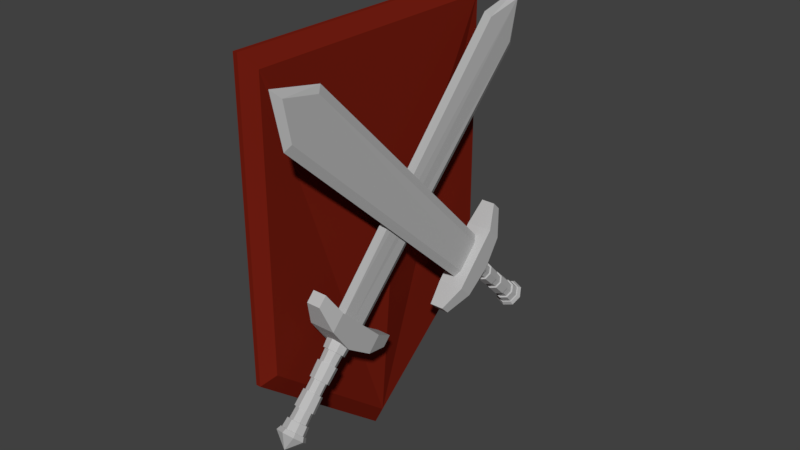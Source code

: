 # Source: plaque-2.blend  (saved by Blender 2.79.0; exported with 4.5.12 LTS)
import bpy
from mathutils import Matrix  # noqa: F401  (used for matrix-valued properties, if any)

bpy.ops.wm.read_factory_settings(use_empty=True)
scene = bpy.context.scene
scene.name = 'Scene'

# ---- collections
col_collection_1 = bpy.data.collections.new('Collection 1'); scene.collection.children.link(col_collection_1)

# ---- materials (node trees are filled in below, after node groups)
mat_material_003 = bpy.data.materials.new('Material.003')
mat_material_003.alpha_threshold = 0.0
mat_material_003.use_transparent_shadow = False
mat_material_003.diffuse_color = (0.4969, 0.4969, 0.4969, 1.0)
mat_material_003.roughness = 0.5
mat_material_002 = bpy.data.materials.new('Material.002')
mat_material_002.alpha_threshold = 0.0
mat_material_002.use_transparent_shadow = False
mat_material_002.diffuse_color = (0.1789, 0.01294, 0.006011, 1.0)
mat_material_002.roughness = 0.5

# ---- material node trees

# ---- world
world_world = bpy.data.worlds.new('World'); scene.world = world_world
world_world.color = (0.05088, 0.05088, 0.05088)
world_world.use_sun_shadow = False
world_world.sun_shadow_jitter_overblur = 0.0
world_world.cycles.sampling_method = 'MANUAL'

# ---- meshes
me_cube_001 = bpy.data.meshes.new('Cube.001')
me_cube_001.from_pydata([(-1.09, -0.4982, 0.2612), (-1.09, -0.4982, 1.102), (-1.09, 0.4982, 0.2612), (-1.09, 0.4982, 1.102), (1.09, -0.4982, 0.2612), (1.09, -0.4982, 1.102), (1.09, 0.4982, 0.2612), (1.09, 0.4982, 1.102), (0.6061, -0.9257, 0.7058), (0.6061, -0.9257, -0.6177), (-0.6061, 0.9257, -0.6177), (0.6061, 0.9257, -0.6177), (0.0, 0.9257, -1.029), (-0.6061, 0.9257, 0.7058), (0.0, 0.9257, 0.7058), (0.6061, 0.9257, 0.7058), (-0.6061, -0.9257, -0.6177), (0.0, -0.9257, -1.029), (-0.6061, -0.9257, 0.7058), (0.0, -0.9257, 0.7058), (-0.1532, -0.5677, -7.04), (0.1532, -0.5677, -7.04), (-0.1532, 0.5677, -7.04), (0.1532, 0.5677, -7.04), (-0.2115, 0.0, -7.04), (0.0, -0.7838, -7.04), (0.2115, 0.0, -7.04), (0.0, 0.7838, -7.04), (-0.2115, 0.0, -0.8259), (-0.1532, -0.5677, -0.8259), (0.0, -0.7838, -0.8259), (0.1532, -0.5677, -0.8259), (0.2115, 0.0, -0.8259), (0.1532, 0.5677, -0.8259), (0.0, 0.7838, -0.8259), (-0.1532, 0.5677, -0.8259), (-1.08e-10, -0.5677, -5.498), (-1.08e-10, -0.603, -6.314), (-0.1179, -0.4368, -6.314), (-0.1109, -0.4112, -5.498), (5.401e-11, -0.5384, -3.525), (5.401e-11, -0.5384, -4.341), (-0.1052, -0.3899, -4.341), (-0.1052, -0.3899, -3.525), (-0.1109, -0.4112, -2.368), (-0.1179, -0.4368, -1.552), (-1.08e-10, -0.603, -1.552), (-1.08e-10, -0.5677, -2.368), (-0.1109, 0.4112, -5.498), (-0.1179, 0.4368, -6.314), (-1.08e-10, 0.603, -6.314), (-1.08e-10, 0.5677, -5.498), (-0.1052, 0.3899, -3.525), (-0.1052, 0.3899, -4.341), (5.401e-11, 0.5384, -4.341), (5.401e-11, 0.5384, -3.525), (-1.08e-10, 0.5677, -2.368), (-1.08e-10, 0.603, -1.552), (-0.1179, 0.4368, -1.552), (-0.1109, 0.4112, -2.368), (0.1427, -0.5288, -1.552), (0.1343, -0.4978, -2.368), (0.1343, -0.4978, -5.498), (0.1427, -0.5288, -6.314), (0.1274, -0.4721, -3.525), (0.1274, -0.4721, -4.341), (0.0, -0.73, -6.314), (0.0, -0.6872, -5.498), (0.0, -0.6872, -2.368), (0.0, -0.73, -1.552), (0.0, -0.6517, -4.341), (0.0, -0.6517, -3.525), (0.197, 0.0, -1.552), (0.1854, 0.0, -2.368), (0.1854, 0.0, -5.498), (0.197, 0.0, -6.314), (0.1759, 0.0, -3.525), (0.1759, 0.0, -4.341), (-0.197, 0.0, -1.552), (-0.1854, 0.0, -2.368), (-0.1854, 0.0, -5.498), (-0.197, 0.0, -6.314), (-0.1759, 0.0, -3.525), (-0.1759, 0.0, -4.341), (-0.1427, 0.5288, -6.314), (-0.1343, 0.4978, -5.498), (-0.1343, 0.4978, -2.368), (-0.1427, 0.5288, -1.552), (-0.1274, 0.4721, -4.341), (-0.1274, 0.4721, -3.525), (0.1427, 0.5288, -1.552), (0.1343, 0.4978, -2.368), (0.1343, 0.4978, -5.498), (0.1427, 0.5288, -6.314), (0.1274, 0.4721, -3.525), (0.1274, 0.4721, -4.341), (-0.1427, -0.5288, -1.552), (-0.1343, -0.4978, -2.368), (-0.1343, -0.4978, -5.498), (-0.1427, -0.5288, -6.314), (-0.1274, -0.4721, -3.525), (-0.1274, -0.4721, -4.341), (0.0, 0.73, -1.552), (0.0, 0.6872, -2.368), (0.0, 0.6872, -5.498), (0.0, 0.73, -6.314), (0.0, 0.6517, -3.525), (0.0, 0.6517, -4.341), (0.1179, 0.4368, -1.552), (0.1109, 0.4112, -2.368), (0.1052, 0.3899, -3.525), (0.1052, 0.3899, -4.341), (0.1109, 0.4112, -5.498), (0.1179, 0.4368, -6.314), (-0.1627, 2.592e-09, -1.552), (-0.1532, 2.592e-09, -2.368), (-0.1453, 8.641e-10, -3.525), (-0.1453, 8.641e-10, -4.341), (-0.1532, 8.641e-10, -5.498), (-0.1627, 8.641e-10, -6.314), (0.1627, 2.592e-09, -1.552), (0.1532, 2.592e-09, -2.368), (0.1453, 8.641e-10, -3.525), (0.1453, 8.641e-10, -4.341), (0.1532, 8.641e-10, -5.498), (0.1627, 8.641e-10, -6.314), (0.1179, -0.4368, -1.552), (0.1109, -0.4112, -2.368), (0.1052, -0.3899, -3.525), (0.1052, -0.3899, -4.341), (0.1109, -0.4112, -5.498), (0.1179, -0.4368, -6.314), (-0.1673, -0.6202, -6.954), (0.1673, -0.6202, -6.954), (-0.1673, 0.6202, -6.954), (0.1673, 0.6202, -6.954), (-0.231, -1.882e-10, -6.954), (4.44e-10, -0.8562, -6.954), (0.231, -1.882e-10, -6.954), (4.44e-10, 0.8562, -6.954), (4.44e-10, -1.882e-10, -6.954), (-0.2663, -1.882e-10, -7.264), (-0.1929, -0.7149, -7.264), (4.44e-10, -0.987, -7.264), (0.1929, -0.7149, -7.264), (0.2663, -1.882e-10, -7.264), (0.1929, 0.7149, -7.264), (4.44e-10, 0.987, -7.264), (-0.1929, 0.7149, -7.264), (4.44e-10, -1.882e-10, -8.183), (0.2942, 0.2444, 0.5394), (0.0, -0.2444, 0.5394), (0.0, 0.2444, 0.5394), (0.0, 0.0, 25.07), (0.0, 0.3296, 24.19), (0.0, -0.3296, 24.19), (-0.4228, -0.2453, 21.79), (0.4228, -0.2453, 21.79), (-0.4228, 0.2453, 21.79), (0.4228, 0.2453, 21.79), (0.4372, 0.0, 0.5377), (-0.4372, 0.0, 0.5377), (-0.2942, 0.2444, 0.5394), (-0.2942, -0.2444, 0.5394), (0.2942, -0.2444, 0.5394), (-0.5753, 0.0, 21.81), (0.5753, 0.0, 21.81)], [], [(0, 1, 3, 2), (13, 3, 1, 18), (4, 6, 7, 5), (2, 10, 16, 0), (8, 19, 17, 9), (12, 11, 9, 17), (15, 8, 5, 7), (16, 18, 1, 0), (15, 14, 19, 8), (13, 18, 19, 14), (14, 15, 11, 12), (9, 4, 5, 8), (12, 17, 16, 10), (18, 16, 17, 19), (6, 11, 15, 7), (6, 4, 9, 11), (14, 12, 10, 13), (2, 3, 13, 10), (70, 101, 98, 67), (21, 26, 75, 63), (88, 107, 104, 85), (83, 88, 85, 80), (24, 20, 99, 81), (68, 97, 100, 71), (86, 103, 106, 89), (58, 57, 56, 59), (78, 96, 29, 28), (103, 91, 94, 106), (97, 79, 82, 100), (91, 73, 76, 94), (90, 102, 34, 33), (73, 61, 64, 76), (72, 90, 33, 32), (102, 87, 35, 34), (27, 22, 84, 105), (96, 69, 30, 29), (20, 25, 66, 99), (107, 95, 92, 104), (23, 27, 105, 93), (79, 86, 89, 82), (22, 24, 81, 84), (95, 77, 74, 92), (26, 23, 93, 75), (87, 78, 28, 35), (101, 83, 80, 98), (61, 68, 71, 64), (25, 21, 63, 66), (69, 60, 31, 30), (77, 65, 62, 74), (65, 70, 67, 62), (87, 102, 57, 58), (70, 65, 129, 41), (98, 80, 118, 39), (82, 89, 52, 116), (68, 61, 127, 47), (81, 99, 38, 119), (69, 96, 45, 46), (88, 83, 117, 53), (91, 103, 56, 109), (60, 69, 46, 126), (86, 79, 115, 59), (74, 62, 130, 124), (100, 82, 116, 43), (85, 104, 51, 48), (78, 87, 58, 114), (102, 90, 108, 57), (63, 75, 125, 131), (83, 101, 42, 117), (92, 74, 124, 112), (67, 98, 39, 36), (105, 84, 49, 50), (75, 93, 113, 125), (76, 64, 128, 122), (79, 97, 44, 115), (60, 72, 32, 31), (54, 53, 52, 55), (50, 49, 48, 51), (46, 45, 44, 47), (42, 41, 40, 43), (38, 37, 36, 39), (57, 108, 109, 56), (111, 54, 55, 110), (113, 50, 51, 112), (45, 114, 115, 44), (117, 42, 43, 116), (119, 38, 39, 118), (108, 120, 121, 109), (123, 111, 110, 122), (125, 113, 112, 124), (114, 58, 59, 115), (53, 117, 116, 52), (49, 119, 118, 48), (120, 126, 127, 121), (129, 123, 122, 128), (131, 125, 124, 130), (126, 46, 47, 127), (41, 129, 128, 40), (37, 131, 130, 36), (95, 107, 54, 111), (84, 81, 119, 49), (97, 68, 47, 44), (90, 72, 120, 108), (64, 71, 40, 128), (106, 94, 110, 55), (80, 85, 48, 118), (66, 63, 131, 37), (103, 86, 59, 56), (72, 60, 126, 120), (101, 70, 41, 42), (73, 91, 109, 121), (62, 67, 36, 130), (93, 105, 50, 113), (107, 88, 53, 54), (104, 92, 112, 51), (61, 73, 121, 127), (71, 100, 43, 40), (77, 95, 111, 123), (96, 78, 114, 45), (94, 76, 122, 110), (89, 106, 55, 52), (65, 77, 123, 129), (99, 66, 37, 38), (140, 138, 135, 139), (136, 140, 139, 134), (132, 137, 140, 136), (137, 133, 138, 140), (144, 143, 149), (148, 147, 149), (143, 142, 149), (147, 146, 149), (138, 133, 144, 145), (136, 134, 148, 141), (135, 138, 145, 146), (132, 136, 141, 142), (139, 135, 146, 147), (137, 132, 142, 143), (134, 139, 147, 148), (133, 137, 143, 144), (145, 144, 149), (141, 148, 149), (146, 145, 149), (142, 141, 149), (158, 162, 161, 165), (163, 156, 165, 161), (150, 152, 154, 159), (163, 151, 155, 156), (157, 164, 160, 166), (150, 159, 166, 160), (156, 155, 153, 165), (152, 162, 158, 154), (151, 164, 157, 155), (155, 157, 166, 153), (162, 163, 161), (154, 158, 165, 153), (164, 150, 160), (159, 154, 153, 166)])
_uv = me_cube_001.uv_layers.new(name='UVMap')
_uv.uv.foreach_set('vector', [0.2438, 0.6794, 0.2725, 0.6794, 0.2725, 0.7081, 0.2438, 0.7081, 0.1986, 0.6819, 0.2253, 0.6819, 0.2253, 0.7086, 0.1986, 0.7086, 0.2438, 0.6794, 0.2725, 0.6794, 0.2725, 0.7081, 0.2438, 0.7081, 0.3833, 0.681, 0.412, 0.681, 0.412, 0.7097, 0.3833, 0.7097, 0.2438, 0.6794, 0.2725, 0.6794, 0.2725, 0.7081, 0.2438, 0.7081, 0.3833, 0.681, 0.412, 0.681, 0.412, 0.7097, 0.3833, 0.7097, 0.1986, 0.6819, 0.2253, 0.6819, 0.2253, 0.7086, 0.1986, 0.7086, 0.2438, 0.6794, 0.2725, 0.6794, 0.2725, 0.7081, 0.2438, 0.7081, 0.1986, 0.6819, 0.2253, 0.6819, 0.2253, 0.7086, 0.1986, 0.7086, 0.1986, 0.6819, 0.2253, 0.6819, 0.2253, 0.7086, 0.1986, 0.7086, 0.2438, 0.6794, 0.2725, 0.6794, 0.2725, 0.7081, 0.2438, 0.7081, 0.2438, 0.6794, 0.2725, 0.6794, 0.2725, 0.7081, 0.2438, 0.7081, 0.3833, 0.681, 0.412, 0.681, 0.412, 0.7097, 0.3833, 0.7097, 0.2438, 0.6794, 0.2725, 0.6794, 0.2725, 0.7081, 0.2438, 0.7081, 0.2438, 0.6794, 0.2725, 0.6794, 0.2725, 0.7081, 0.2438, 0.7081, 0.3833, 0.681, 0.412, 0.681, 0.412, 0.7097, 0.3833, 0.7097, 0.2438, 0.6794, 0.2725, 0.6794, 0.2725, 0.7081, 0.2438, 0.7081, 0.2438, 0.6794, 0.2725, 0.6794, 0.2725, 0.7081, 0.2438, 0.7081, 0.9357, 0.2284, 0.9357, 0.2284, 0.9358, 0.2278, 0.9357, 0.2278, 0.9358, 0.2271, 0.9358, 0.2272, 0.9357, 0.2273, 0.9357, 0.2273, 0.9357, 0.2284, 0.9357, 0.2284, 0.9357, 0.2278, 0.9357, 0.2278, 0.9357, 0.2284, 0.9357, 0.2284, 0.9357, 0.2278, 0.9357, 0.2278, 0.9357, 0.2268, 0.9358, 0.2271, 0.9358, 0.2273, 0.9357, 0.2272, 0.9357, 0.2296, 0.9357, 0.2296, 0.9357, 0.229, 0.9357, 0.229, 0.9357, 0.2295, 0.9357, 0.2295, 0.9357, 0.229, 0.9357, 0.229, 0.8382, 0.2212, 0.8383, 0.2212, 0.8382, 0.2209, 0.8382, 0.2209, 0.9217, 0.2237, 0.9216, 0.2239, 0.9213, 0.2242, 0.9214, 0.2237, 0.9357, 0.2295, 0.9357, 0.2295, 0.9357, 0.229, 0.9357, 0.229, 0.9357, 0.2296, 0.9357, 0.2295, 0.9357, 0.229, 0.9357, 0.229, 0.9357, 0.2295, 0.9357, 0.2295, 0.9357, 0.229, 0.9357, 0.229, 0.9219, 0.2237, 0.9218, 0.2237, 0.922, 0.2236, 0.9222, 0.2238, 0.9357, 0.2295, 0.9356, 0.2296, 0.9357, 0.229, 0.9357, 0.229, 0.9218, 0.2239, 0.9219, 0.2237, 0.9222, 0.2238, 0.9222, 0.2243, 0.9218, 0.2237, 0.9218, 0.2237, 0.9217, 0.2235, 0.922, 0.2236, 0.9356, 0.2271, 0.9356, 0.227, 0.9357, 0.2273, 0.9357, 0.2273, 0.9216, 0.2239, 0.9216, 0.224, 0.9214, 0.2246, 0.9213, 0.2242, 0.9358, 0.2271, 0.9358, 0.2271, 0.9357, 0.2273, 0.9358, 0.2273, 0.9357, 0.2284, 0.9357, 0.2284, 0.9358, 0.2278, 0.9357, 0.2278, 0.9357, 0.2272, 0.9356, 0.2271, 0.9357, 0.2273, 0.9357, 0.2273, 0.9357, 0.2295, 0.9357, 0.2295, 0.9357, 0.229, 0.9357, 0.229, 0.9356, 0.227, 0.9357, 0.2268, 0.9357, 0.2272, 0.9357, 0.2273, 0.9357, 0.2284, 0.9357, 0.2284, 0.9357, 0.2278, 0.9358, 0.2278, 0.9358, 0.2272, 0.9357, 0.2272, 0.9357, 0.2273, 0.9357, 0.2273, 0.9218, 0.2237, 0.9217, 0.2237, 0.9214, 0.2237, 0.9217, 0.2235, 0.9357, 0.2284, 0.9357, 0.2284, 0.9357, 0.2278, 0.9358, 0.2278, 0.9356, 0.2296, 0.9357, 0.2296, 0.9357, 0.229, 0.9357, 0.229, 0.9358, 0.2271, 0.9358, 0.2271, 0.9357, 0.2273, 0.9357, 0.2273, 0.9216, 0.224, 0.9216, 0.2241, 0.9217, 0.225, 0.9214, 0.2246, 0.9357, 0.2284, 0.9357, 0.2284, 0.9357, 0.2278, 0.9357, 0.2278, 0.9357, 0.2284, 0.9357, 0.2284, 0.9357, 0.2278, 0.9357, 0.2278, 0.9295, 0.2252, 0.9296, 0.2252, 0.9296, 0.2252, 0.9295, 0.2252, 0.9295, 0.2237, 0.9295, 0.2237, 0.9295, 0.2238, 0.9295, 0.2238, 0.9296, 0.2231, 0.9295, 0.2231, 0.9295, 0.2231, 0.9296, 0.2231, 0.9295, 0.2243, 0.9295, 0.2243, 0.9295, 0.2243, 0.9295, 0.2242, 0.9295, 0.2249, 0.9294, 0.2249, 0.9294, 0.225, 0.9295, 0.2249, 0.9295, 0.2226, 0.9296, 0.2226, 0.9296, 0.2227, 0.9295, 0.2227, 0.9294, 0.2256, 0.9294, 0.2255, 0.9294, 0.2254, 0.9294, 0.2255, 0.9295, 0.2237, 0.9295, 0.2237, 0.9295, 0.2238, 0.9295, 0.2238, 0.9295, 0.2249, 0.9295, 0.2249, 0.9295, 0.2249, 0.9295, 0.2249, 0.9294, 0.2256, 0.9294, 0.2256, 0.9294, 0.2255, 0.9294, 0.2255, 0.9295, 0.2249, 0.9295, 0.2249, 0.9295, 0.2249, 0.9295, 0.2249, 0.9295, 0.2232, 0.9295, 0.2231, 0.9295, 0.2231, 0.9295, 0.2231, 0.9295, 0.2243, 0.9295, 0.2243, 0.9295, 0.2242, 0.9295, 0.2243, 0.9295, 0.2231, 0.9295, 0.2231, 0.9295, 0.2231, 0.9295, 0.2231, 0.9294, 0.2253, 0.9295, 0.2252, 0.9295, 0.2252, 0.9294, 0.2253, 0.9296, 0.2252, 0.9296, 0.2253, 0.9296, 0.2253, 0.9296, 0.2252, 0.9295, 0.2227, 0.9295, 0.2227, 0.9295, 0.2227, 0.9295, 0.2227, 0.9295, 0.2237, 0.9295, 0.2237, 0.9295, 0.2238, 0.9295, 0.2238, 0.9296, 0.2231, 0.9295, 0.2232, 0.9295, 0.2231, 0.9295, 0.2231, 0.9295, 0.2231, 0.9296, 0.2231, 0.9296, 0.2231, 0.9295, 0.2231, 0.9295, 0.2226, 0.9295, 0.2226, 0.9295, 0.2227, 0.9295, 0.2227, 0.9295, 0.2227, 0.9295, 0.2227, 0.9295, 0.2227, 0.9295, 0.2227, 0.9295, 0.2243, 0.9295, 0.2243, 0.9295, 0.2243, 0.9295, 0.2242, 0.9295, 0.2249, 0.9295, 0.2249, 0.9295, 0.225, 0.9295, 0.2249, 0.9216, 0.2241, 0.9218, 0.2239, 0.9222, 0.2243, 0.9217, 0.225, 0.8382, 0.2197, 0.8382, 0.2198, 0.8382, 0.2202, 0.8382, 0.2203, 0.8382, 0.2187, 0.8382, 0.2187, 0.8382, 0.2191, 0.8382, 0.2191, 0.8381, 0.2215, 0.8381, 0.2214, 0.8382, 0.2209, 0.8382, 0.2209, 0.8383, 0.2198, 0.8382, 0.2197, 0.8382, 0.2203, 0.8382, 0.2202, 0.8383, 0.2187, 0.8383, 0.2187, 0.8382, 0.2191, 0.8383, 0.2191, 0.8383, 0.2212, 0.8383, 0.2213, 0.8382, 0.2209, 0.8382, 0.2209, 0.8383, 0.2198, 0.8382, 0.2197, 0.8382, 0.2203, 0.8383, 0.2202, 0.8382, 0.2187, 0.8382, 0.2187, 0.8382, 0.2191, 0.8383, 0.2191, 0.8381, 0.2214, 0.8381, 0.2212, 0.8382, 0.2209, 0.8382, 0.2209, 0.8382, 0.2198, 0.8383, 0.2198, 0.8382, 0.2202, 0.8382, 0.2202, 0.8382, 0.2186, 0.8383, 0.2187, 0.8383, 0.2191, 0.8382, 0.2191, 0.8383, 0.2213, 0.8383, 0.2214, 0.8382, 0.221, 0.8382, 0.2209, 0.8382, 0.2198, 0.8383, 0.2198, 0.8383, 0.2202, 0.8382, 0.2202, 0.8382, 0.2187, 0.8382, 0.2187, 0.8383, 0.2191, 0.8382, 0.2191, 0.8381, 0.2212, 0.8382, 0.2212, 0.8382, 0.2209, 0.8382, 0.2209, 0.8382, 0.2198, 0.8382, 0.2198, 0.8382, 0.2202, 0.8382, 0.2202, 0.8382, 0.2187, 0.8382, 0.2186, 0.8382, 0.2191, 0.8382, 0.2191, 0.8383, 0.2214, 0.8382, 0.2215, 0.8382, 0.221, 0.8382, 0.221, 0.8382, 0.2198, 0.8382, 0.2198, 0.8382, 0.2202, 0.8382, 0.2202, 0.8382, 0.2187, 0.8382, 0.2187, 0.8382, 0.2191, 0.8382, 0.2191, 0.8382, 0.2215, 0.8381, 0.2215, 0.8382, 0.2209, 0.8382, 0.221, 0.8382, 0.2197, 0.8382, 0.2198, 0.8382, 0.2202, 0.8382, 0.2203, 0.8383, 0.2187, 0.8382, 0.2187, 0.8382, 0.2191, 0.8382, 0.2191, 0.9295, 0.2237, 0.9295, 0.2237, 0.9295, 0.2238, 0.9295, 0.2238, 0.9295, 0.2226, 0.9295, 0.2226, 0.9295, 0.2227, 0.9295, 0.2227, 0.9295, 0.2249, 0.9295, 0.2249, 0.9295, 0.2249, 0.9295, 0.225, 0.9296, 0.2253, 0.9296, 0.2255, 0.9296, 0.2254, 0.9296, 0.2253, 0.9295, 0.2243, 0.9295, 0.2243, 0.9295, 0.2243, 0.9295, 0.2243, 0.9295, 0.2243, 0.9295, 0.2243, 0.9295, 0.2243, 0.9295, 0.2243, 0.9295, 0.2231, 0.9295, 0.2231, 0.9295, 0.2231, 0.9295, 0.2231, 0.9295, 0.2226, 0.9295, 0.2227, 0.9295, 0.2227, 0.9295, 0.2227, 0.9295, 0.2249, 0.9295, 0.2249, 0.9295, 0.2249, 0.9295, 0.2249, 0.9296, 0.2255, 0.9294, 0.2256, 0.9294, 0.2255, 0.9296, 0.2254, 0.9295, 0.2237, 0.9295, 0.2237, 0.9295, 0.2238, 0.9295, 0.2238, 0.9295, 0.2249, 0.9295, 0.2249, 0.9295, 0.2249, 0.9295, 0.225, 0.9295, 0.2231, 0.9295, 0.2231, 0.9295, 0.2231, 0.9295, 0.2231, 0.9295, 0.2227, 0.9295, 0.2226, 0.9295, 0.2227, 0.9295, 0.2227, 0.9295, 0.2237, 0.9295, 0.2237, 0.9295, 0.2238, 0.9295, 0.2238, 0.9295, 0.2231, 0.9296, 0.2231, 0.9295, 0.2231, 0.9295, 0.2231, 0.9294, 0.2249, 0.9295, 0.2249, 0.9295, 0.225, 0.9294, 0.225, 0.9295, 0.2243, 0.9295, 0.2243, 0.9295, 0.2243, 0.9295, 0.2243, 0.9295, 0.2237, 0.9295, 0.2237, 0.9295, 0.2238, 0.9295, 0.2238, 0.9294, 0.2255, 0.9294, 0.2253, 0.9294, 0.2253, 0.9294, 0.2254, 0.9295, 0.2243, 0.9295, 0.2243, 0.9295, 0.2242, 0.9295, 0.2243, 0.9295, 0.2243, 0.9295, 0.2243, 0.9295, 0.2243, 0.9295, 0.2243, 0.9295, 0.2237, 0.9295, 0.2237, 0.9295, 0.2238, 0.9295, 0.2238, 0.9296, 0.2226, 0.9295, 0.2226, 0.9295, 0.2227, 0.9296, 0.2227, 0.07295, 0.6825, 0.1016, 0.6825, 0.1016, 0.7112, 0.07295, 0.7112, 0.07295, 0.6825, 0.1016, 0.6825, 0.1016, 0.7112, 0.07295, 0.7112, 0.07295, 0.6825, 0.1016, 0.6825, 0.1016, 0.7112, 0.07295, 0.7112, 0.07295, 0.6825, 0.1016, 0.6825, 0.1016, 0.7112, 0.07295, 0.7112, 0.07295, 0.6825, 0.1016, 0.6825, 0.1016, 0.7112, 0.07295, 0.6825, 0.1016, 0.6825, 0.1016, 0.7112, 0.07295, 0.6825, 0.1016, 0.6825, 0.1016, 0.7112, 0.07295, 0.6825, 0.1016, 0.6825, 0.1016, 0.7112, 0.07295, 0.6825, 0.1016, 0.6825, 0.1016, 0.7112, 0.07295, 0.7112, 0.07295, 0.6825, 0.1016, 0.6825, 0.1016, 0.7112, 0.07295, 0.7112, 0.07295, 0.6825, 0.1016, 0.6825, 0.1016, 0.7112, 0.07295, 0.7112, 0.07295, 0.6825, 0.1016, 0.6825, 0.1016, 0.7112, 0.07295, 0.7112, 0.07295, 0.6825, 0.1016, 0.6825, 0.1016, 0.7112, 0.07295, 0.7112, 0.07295, 0.6825, 0.1016, 0.6825, 0.1016, 0.7112, 0.07295, 0.7112, 0.07295, 0.6825, 0.1016, 0.6825, 0.1016, 0.7112, 0.07295, 0.7112, 0.07295, 0.6825, 0.1016, 0.6825, 0.1016, 0.7112, 0.07295, 0.7112, 0.07295, 0.6825, 0.1016, 0.6825, 0.1016, 0.7112, 0.07295, 0.6825, 0.1016, 0.6825, 0.1016, 0.7112, 0.07295, 0.6825, 0.1016, 0.6825, 0.1016, 0.7112, 0.07295, 0.6825, 0.1016, 0.6825, 0.1016, 0.7112, 0.8707, 0.0908, 0.8462, 0.09074, 0.8462, 0.09075, 0.8707, 0.09075, 0.8462, 0.09076, 0.8707, 0.0907, 0.8707, 0.09075, 0.8462, 0.09075, 0.8029, 0.1078, 0.8029, 0.1078, 0.83, 0.1078, 0.8273, 0.1078, 0.8028, 0.1078, 0.8029, 0.1078, 0.83, 0.1078, 0.8273, 0.1078, 0.8707, 0.0908, 0.8463, 0.09074, 0.8463, 0.09075, 0.8707, 0.09075, 0.8463, 0.09075, 0.8707, 0.0907, 0.8707, 0.09075, 0.8463, 0.09075, 0.8707, 0.0907, 0.8734, 0.09075, 0.8743, 0.09075, 0.8707, 0.09075, 0.7765, 0.1264, 0.7765, 0.1264, 0.8009, 0.1265, 0.8036, 0.1264, 0.7765, 0.1264, 0.7765, 0.1264, 0.8009, 0.1265, 0.8036, 0.1264, 0.8734, 0.09075, 0.8707, 0.0908, 0.8707, 0.09075, 0.8743, 0.09075, 0.8028, 0.1078, 0.8028, 0.1078, 0.8028, 0.1078, 0.8734, 0.09075, 0.8707, 0.0908, 0.8707, 0.09075, 0.8743, 0.09075, 0.8029, 0.1078, 0.8029, 0.1078, 0.8029, 0.1078, 0.8707, 0.0907, 0.8734, 0.09075, 0.8743, 0.09075, 0.8707, 0.09075])
me_cube_001.materials.append(mat_material_003)
me_cube_001.use_remesh_preserve_volume = False
me_cube_001.use_remesh_preserve_attributes = False
me_cube_001.use_mirror_vertex_groups = False
me_cube_001.update()
me_cube_003 = bpy.data.meshes.new('Cube.003')
me_cube_003.from_pydata([(-1.09, -0.4982, 0.2612), (-1.09, -0.4982, 1.102), (-1.09, 0.4982, 0.2612), (-1.09, 0.4982, 1.102), (1.09, -0.4982, 0.2612), (1.09, -0.4982, 1.102), (1.09, 0.4982, 0.2612), (1.09, 0.4982, 1.102), (0.6061, -0.9257, 0.7058), (0.6061, -0.9257, -0.6177), (-0.6061, 0.9257, -0.6177), (0.6061, 0.9257, -0.6177), (0.0, 0.9257, -1.029), (-0.6061, 0.9257, 0.7058), (0.0, 0.9257, 0.7058), (0.6061, 0.9257, 0.7058), (-0.6061, -0.9257, -0.6177), (0.0, -0.9257, -1.029), (-0.6061, -0.9257, 0.7058), (0.0, -0.9257, 0.7058), (-0.1532, -0.5677, -7.04), (0.1532, -0.5677, -7.04), (-0.1532, 0.5677, -7.04), (0.1532, 0.5677, -7.04), (-0.2115, 0.0, -7.04), (0.0, -0.7838, -7.04), (0.2115, 0.0, -7.04), (0.0, 0.7838, -7.04), (-0.2115, 0.0, -0.8259), (-0.1532, -0.5677, -0.8259), (0.0, -0.7838, -0.8259), (0.1532, -0.5677, -0.8259), (0.2115, 0.0, -0.8259), (0.1532, 0.5677, -0.8259), (0.0, 0.7838, -0.8259), (-0.1532, 0.5677, -0.8259), (-1.08e-10, -0.5677, -5.498), (-1.08e-10, -0.603, -6.314), (-0.1179, -0.4368, -6.314), (-0.1109, -0.4112, -5.498), (5.401e-11, -0.5384, -3.525), (5.401e-11, -0.5384, -4.341), (-0.1052, -0.3899, -4.341), (-0.1052, -0.3899, -3.525), (-0.1109, -0.4112, -2.368), (-0.1179, -0.4368, -1.552), (-1.08e-10, -0.603, -1.552), (-1.08e-10, -0.5677, -2.368), (-0.1109, 0.4112, -5.498), (-0.1179, 0.4368, -6.314), (-1.08e-10, 0.603, -6.314), (-1.08e-10, 0.5677, -5.498), (-0.1052, 0.3899, -3.525), (-0.1052, 0.3899, -4.341), (5.401e-11, 0.5384, -4.341), (5.401e-11, 0.5384, -3.525), (-1.08e-10, 0.5677, -2.368), (-1.08e-10, 0.603, -1.552), (-0.1179, 0.4368, -1.552), (-0.1109, 0.4112, -2.368), (0.1427, -0.5288, -1.552), (0.1343, -0.4978, -2.368), (0.1343, -0.4978, -5.498), (0.1427, -0.5288, -6.314), (0.1274, -0.4721, -3.525), (0.1274, -0.4721, -4.341), (0.0, -0.73, -6.314), (0.0, -0.6872, -5.498), (0.0, -0.6872, -2.368), (0.0, -0.73, -1.552), (0.0, -0.6517, -4.341), (0.0, -0.6517, -3.525), (0.197, 0.0, -1.552), (0.1854, 0.0, -2.368), (0.1854, 0.0, -5.498), (0.197, 0.0, -6.314), (0.1759, 0.0, -3.525), (0.1759, 0.0, -4.341), (-0.197, 0.0, -1.552), (-0.1854, 0.0, -2.368), (-0.1854, 0.0, -5.498), (-0.197, 0.0, -6.314), (-0.1759, 0.0, -3.525), (-0.1759, 0.0, -4.341), (-0.1427, 0.5288, -6.314), (-0.1343, 0.4978, -5.498), (-0.1343, 0.4978, -2.368), (-0.1427, 0.5288, -1.552), (-0.1274, 0.4721, -4.341), (-0.1274, 0.4721, -3.525), (0.1427, 0.5288, -1.552), (0.1343, 0.4978, -2.368), (0.1343, 0.4978, -5.498), (0.1427, 0.5288, -6.314), (0.1274, 0.4721, -3.525), (0.1274, 0.4721, -4.341), (-0.1427, -0.5288, -1.552), (-0.1343, -0.4978, -2.368), (-0.1343, -0.4978, -5.498), (-0.1427, -0.5288, -6.314), (-0.1274, -0.4721, -3.525), (-0.1274, -0.4721, -4.341), (0.0, 0.73, -1.552), (0.0, 0.6872, -2.368), (0.0, 0.6872, -5.498), (0.0, 0.73, -6.314), (0.0, 0.6517, -3.525), (0.0, 0.6517, -4.341), (0.1179, 0.4368, -1.552), (0.1109, 0.4112, -2.368), (0.1052, 0.3899, -3.525), (0.1052, 0.3899, -4.341), (0.1109, 0.4112, -5.498), (0.1179, 0.4368, -6.314), (-0.1627, 2.592e-09, -1.552), (-0.1532, 2.592e-09, -2.368), (-0.1453, 8.641e-10, -3.525), (-0.1453, 8.641e-10, -4.341), (-0.1532, 8.641e-10, -5.498), (-0.1627, 8.641e-10, -6.314), (0.1627, 2.592e-09, -1.552), (0.1532, 2.592e-09, -2.368), (0.1453, 8.641e-10, -3.525), (0.1453, 8.641e-10, -4.341), (0.1532, 8.641e-10, -5.498), (0.1627, 8.641e-10, -6.314), (0.1179, -0.4368, -1.552), (0.1109, -0.4112, -2.368), (0.1052, -0.3899, -3.525), (0.1052, -0.3899, -4.341), (0.1109, -0.4112, -5.498), (0.1179, -0.4368, -6.314), (-0.1673, -0.6202, -6.954), (0.1673, -0.6202, -6.954), (-0.1673, 0.6202, -6.954), (0.1673, 0.6202, -6.954), (-0.231, -1.882e-10, -6.954), (4.44e-10, -0.8562, -6.954), (0.231, -1.882e-10, -6.954), (4.44e-10, 0.8562, -6.954), (4.44e-10, -1.882e-10, -6.954), (-0.2663, -1.882e-10, -7.264), (-0.1929, -0.7149, -7.264), (4.44e-10, -0.987, -7.264), (0.1929, -0.7149, -7.264), (0.2663, -1.882e-10, -7.264), (0.1929, 0.7149, -7.264), (4.44e-10, 0.987, -7.264), (-0.1929, 0.7149, -7.264), (4.44e-10, -1.882e-10, -8.183), (0.2942, 0.2444, 0.5394), (0.0, -0.2444, 0.5394), (0.0, 0.2444, 0.5394), (0.0, 0.0, 25.07), (0.0, 0.3296, 24.19), (0.0, -0.3296, 24.19), (-0.4228, -0.2453, 21.79), (0.4228, -0.2453, 21.79), (-0.4228, 0.2453, 21.79), (0.4228, 0.2453, 21.79), (0.4372, 0.0, 0.5377), (-0.4372, 0.0, 0.5377), (-0.2942, 0.2444, 0.5394), (-0.2942, -0.2444, 0.5394), (0.2942, -0.2444, 0.5394), (-0.5753, 0.0, 21.81), (0.5753, 0.0, 21.81)], [], [(0, 1, 3, 2), (13, 3, 1, 18), (4, 6, 7, 5), (2, 10, 16, 0), (8, 19, 17, 9), (12, 11, 9, 17), (15, 8, 5, 7), (16, 18, 1, 0), (15, 14, 19, 8), (13, 18, 19, 14), (14, 15, 11, 12), (9, 4, 5, 8), (12, 17, 16, 10), (18, 16, 17, 19), (6, 11, 15, 7), (6, 4, 9, 11), (14, 12, 10, 13), (2, 3, 13, 10), (70, 101, 98, 67), (21, 26, 75, 63), (88, 107, 104, 85), (83, 88, 85, 80), (24, 20, 99, 81), (68, 97, 100, 71), (86, 103, 106, 89), (58, 57, 56, 59), (78, 96, 29, 28), (103, 91, 94, 106), (97, 79, 82, 100), (91, 73, 76, 94), (90, 102, 34, 33), (73, 61, 64, 76), (72, 90, 33, 32), (102, 87, 35, 34), (27, 22, 84, 105), (96, 69, 30, 29), (20, 25, 66, 99), (107, 95, 92, 104), (23, 27, 105, 93), (79, 86, 89, 82), (22, 24, 81, 84), (95, 77, 74, 92), (26, 23, 93, 75), (87, 78, 28, 35), (101, 83, 80, 98), (61, 68, 71, 64), (25, 21, 63, 66), (69, 60, 31, 30), (77, 65, 62, 74), (65, 70, 67, 62), (87, 102, 57, 58), (70, 65, 129, 41), (98, 80, 118, 39), (82, 89, 52, 116), (68, 61, 127, 47), (81, 99, 38, 119), (69, 96, 45, 46), (88, 83, 117, 53), (91, 103, 56, 109), (60, 69, 46, 126), (86, 79, 115, 59), (74, 62, 130, 124), (100, 82, 116, 43), (85, 104, 51, 48), (78, 87, 58, 114), (102, 90, 108, 57), (63, 75, 125, 131), (83, 101, 42, 117), (92, 74, 124, 112), (67, 98, 39, 36), (105, 84, 49, 50), (75, 93, 113, 125), (76, 64, 128, 122), (79, 97, 44, 115), (60, 72, 32, 31), (54, 53, 52, 55), (50, 49, 48, 51), (46, 45, 44, 47), (42, 41, 40, 43), (38, 37, 36, 39), (57, 108, 109, 56), (111, 54, 55, 110), (113, 50, 51, 112), (45, 114, 115, 44), (117, 42, 43, 116), (119, 38, 39, 118), (108, 120, 121, 109), (123, 111, 110, 122), (125, 113, 112, 124), (114, 58, 59, 115), (53, 117, 116, 52), (49, 119, 118, 48), (120, 126, 127, 121), (129, 123, 122, 128), (131, 125, 124, 130), (126, 46, 47, 127), (41, 129, 128, 40), (37, 131, 130, 36), (95, 107, 54, 111), (84, 81, 119, 49), (97, 68, 47, 44), (90, 72, 120, 108), (64, 71, 40, 128), (106, 94, 110, 55), (80, 85, 48, 118), (66, 63, 131, 37), (103, 86, 59, 56), (72, 60, 126, 120), (101, 70, 41, 42), (73, 91, 109, 121), (62, 67, 36, 130), (93, 105, 50, 113), (107, 88, 53, 54), (104, 92, 112, 51), (61, 73, 121, 127), (71, 100, 43, 40), (77, 95, 111, 123), (96, 78, 114, 45), (94, 76, 122, 110), (89, 106, 55, 52), (65, 77, 123, 129), (99, 66, 37, 38), (140, 138, 135, 139), (136, 140, 139, 134), (132, 137, 140, 136), (137, 133, 138, 140), (144, 143, 149), (148, 147, 149), (143, 142, 149), (147, 146, 149), (138, 133, 144, 145), (136, 134, 148, 141), (135, 138, 145, 146), (132, 136, 141, 142), (139, 135, 146, 147), (137, 132, 142, 143), (134, 139, 147, 148), (133, 137, 143, 144), (145, 144, 149), (141, 148, 149), (146, 145, 149), (142, 141, 149), (158, 162, 161, 165), (163, 156, 165, 161), (150, 152, 154, 159), (163, 151, 155, 156), (157, 164, 160, 166), (150, 159, 166, 160), (156, 155, 153, 165), (152, 162, 158, 154), (151, 164, 157, 155), (155, 157, 166, 153), (162, 163, 161), (154, 158, 165, 153), (164, 150, 160), (159, 154, 153, 166)])
_uv = me_cube_003.uv_layers.new(name='UVMap')
_uv.uv.foreach_set('vector', [0.2438, 0.6794, 0.2725, 0.6794, 0.2725, 0.7081, 0.2438, 0.7081, 0.1986, 0.6819, 0.2253, 0.6819, 0.2253, 0.7086, 0.1986, 0.7086, 0.2438, 0.6794, 0.2725, 0.6794, 0.2725, 0.7081, 0.2438, 0.7081, 0.3833, 0.681, 0.412, 0.681, 0.412, 0.7097, 0.3833, 0.7097, 0.2438, 0.6794, 0.2725, 0.6794, 0.2725, 0.7081, 0.2438, 0.7081, 0.3833, 0.681, 0.412, 0.681, 0.412, 0.7097, 0.3833, 0.7097, 0.1986, 0.6819, 0.2253, 0.6819, 0.2253, 0.7086, 0.1986, 0.7086, 0.2438, 0.6794, 0.2725, 0.6794, 0.2725, 0.7081, 0.2438, 0.7081, 0.1986, 0.6819, 0.2253, 0.6819, 0.2253, 0.7086, 0.1986, 0.7086, 0.1986, 0.6819, 0.2253, 0.6819, 0.2253, 0.7086, 0.1986, 0.7086, 0.2438, 0.6794, 0.2725, 0.6794, 0.2725, 0.7081, 0.2438, 0.7081, 0.2438, 0.6794, 0.2725, 0.6794, 0.2725, 0.7081, 0.2438, 0.7081, 0.3833, 0.681, 0.412, 0.681, 0.412, 0.7097, 0.3833, 0.7097, 0.2438, 0.6794, 0.2725, 0.6794, 0.2725, 0.7081, 0.2438, 0.7081, 0.2438, 0.6794, 0.2725, 0.6794, 0.2725, 0.7081, 0.2438, 0.7081, 0.3833, 0.681, 0.412, 0.681, 0.412, 0.7097, 0.3833, 0.7097, 0.2438, 0.6794, 0.2725, 0.6794, 0.2725, 0.7081, 0.2438, 0.7081, 0.2438, 0.6794, 0.2725, 0.6794, 0.2725, 0.7081, 0.2438, 0.7081, 0.9357, 0.2284, 0.9357, 0.2284, 0.9358, 0.2278, 0.9357, 0.2278, 0.9358, 0.2271, 0.9358, 0.2272, 0.9357, 0.2273, 0.9357, 0.2273, 0.9357, 0.2284, 0.9357, 0.2284, 0.9357, 0.2278, 0.9357, 0.2278, 0.9357, 0.2284, 0.9357, 0.2284, 0.9357, 0.2278, 0.9357, 0.2278, 0.9357, 0.2268, 0.9358, 0.2271, 0.9358, 0.2273, 0.9357, 0.2272, 0.9357, 0.2296, 0.9357, 0.2296, 0.9357, 0.229, 0.9357, 0.229, 0.9357, 0.2295, 0.9357, 0.2295, 0.9357, 0.229, 0.9357, 0.229, 0.8382, 0.2212, 0.8383, 0.2212, 0.8382, 0.2209, 0.8382, 0.2209, 0.9217, 0.2237, 0.9216, 0.2239, 0.9213, 0.2242, 0.9214, 0.2237, 0.9357, 0.2295, 0.9357, 0.2295, 0.9357, 0.229, 0.9357, 0.229, 0.9357, 0.2296, 0.9357, 0.2295, 0.9357, 0.229, 0.9357, 0.229, 0.9357, 0.2295, 0.9357, 0.2295, 0.9357, 0.229, 0.9357, 0.229, 0.9219, 0.2237, 0.9218, 0.2237, 0.922, 0.2236, 0.9222, 0.2238, 0.9357, 0.2295, 0.9356, 0.2296, 0.9357, 0.229, 0.9357, 0.229, 0.9218, 0.2239, 0.9219, 0.2237, 0.9222, 0.2238, 0.9222, 0.2243, 0.9218, 0.2237, 0.9218, 0.2237, 0.9217, 0.2235, 0.922, 0.2236, 0.9356, 0.2271, 0.9356, 0.227, 0.9357, 0.2273, 0.9357, 0.2273, 0.9216, 0.2239, 0.9216, 0.224, 0.9214, 0.2246, 0.9213, 0.2242, 0.9358, 0.2271, 0.9358, 0.2271, 0.9357, 0.2273, 0.9358, 0.2273, 0.9357, 0.2284, 0.9357, 0.2284, 0.9358, 0.2278, 0.9357, 0.2278, 0.9357, 0.2272, 0.9356, 0.2271, 0.9357, 0.2273, 0.9357, 0.2273, 0.9357, 0.2295, 0.9357, 0.2295, 0.9357, 0.229, 0.9357, 0.229, 0.9356, 0.227, 0.9357, 0.2268, 0.9357, 0.2272, 0.9357, 0.2273, 0.9357, 0.2284, 0.9357, 0.2284, 0.9357, 0.2278, 0.9358, 0.2278, 0.9358, 0.2272, 0.9357, 0.2272, 0.9357, 0.2273, 0.9357, 0.2273, 0.9218, 0.2237, 0.9217, 0.2237, 0.9214, 0.2237, 0.9217, 0.2235, 0.9357, 0.2284, 0.9357, 0.2284, 0.9357, 0.2278, 0.9358, 0.2278, 0.9356, 0.2296, 0.9357, 0.2296, 0.9357, 0.229, 0.9357, 0.229, 0.9358, 0.2271, 0.9358, 0.2271, 0.9357, 0.2273, 0.9357, 0.2273, 0.9216, 0.224, 0.9216, 0.2241, 0.9217, 0.225, 0.9214, 0.2246, 0.9357, 0.2284, 0.9357, 0.2284, 0.9357, 0.2278, 0.9357, 0.2278, 0.9357, 0.2284, 0.9357, 0.2284, 0.9357, 0.2278, 0.9357, 0.2278, 0.9295, 0.2252, 0.9296, 0.2252, 0.9296, 0.2252, 0.9295, 0.2252, 0.9295, 0.2237, 0.9295, 0.2237, 0.9295, 0.2238, 0.9295, 0.2238, 0.9296, 0.2231, 0.9295, 0.2231, 0.9295, 0.2231, 0.9296, 0.2231, 0.9295, 0.2243, 0.9295, 0.2243, 0.9295, 0.2243, 0.9295, 0.2242, 0.9295, 0.2249, 0.9294, 0.2249, 0.9294, 0.225, 0.9295, 0.2249, 0.9295, 0.2226, 0.9296, 0.2226, 0.9296, 0.2227, 0.9295, 0.2227, 0.9294, 0.2256, 0.9294, 0.2255, 0.9294, 0.2254, 0.9294, 0.2255, 0.9295, 0.2237, 0.9295, 0.2237, 0.9295, 0.2238, 0.9295, 0.2238, 0.9295, 0.2249, 0.9295, 0.2249, 0.9295, 0.2249, 0.9295, 0.2249, 0.9294, 0.2256, 0.9294, 0.2256, 0.9294, 0.2255, 0.9294, 0.2255, 0.9295, 0.2249, 0.9295, 0.2249, 0.9295, 0.2249, 0.9295, 0.2249, 0.9295, 0.2232, 0.9295, 0.2231, 0.9295, 0.2231, 0.9295, 0.2231, 0.9295, 0.2243, 0.9295, 0.2243, 0.9295, 0.2242, 0.9295, 0.2243, 0.9295, 0.2231, 0.9295, 0.2231, 0.9295, 0.2231, 0.9295, 0.2231, 0.9294, 0.2253, 0.9295, 0.2252, 0.9295, 0.2252, 0.9294, 0.2253, 0.9296, 0.2252, 0.9296, 0.2253, 0.9296, 0.2253, 0.9296, 0.2252, 0.9295, 0.2227, 0.9295, 0.2227, 0.9295, 0.2227, 0.9295, 0.2227, 0.9295, 0.2237, 0.9295, 0.2237, 0.9295, 0.2238, 0.9295, 0.2238, 0.9296, 0.2231, 0.9295, 0.2232, 0.9295, 0.2231, 0.9295, 0.2231, 0.9295, 0.2231, 0.9296, 0.2231, 0.9296, 0.2231, 0.9295, 0.2231, 0.9295, 0.2226, 0.9295, 0.2226, 0.9295, 0.2227, 0.9295, 0.2227, 0.9295, 0.2227, 0.9295, 0.2227, 0.9295, 0.2227, 0.9295, 0.2227, 0.9295, 0.2243, 0.9295, 0.2243, 0.9295, 0.2243, 0.9295, 0.2242, 0.9295, 0.2249, 0.9295, 0.2249, 0.9295, 0.225, 0.9295, 0.2249, 0.9216, 0.2241, 0.9218, 0.2239, 0.9222, 0.2243, 0.9217, 0.225, 0.8382, 0.2197, 0.8382, 0.2198, 0.8382, 0.2202, 0.8382, 0.2203, 0.8382, 0.2187, 0.8382, 0.2187, 0.8382, 0.2191, 0.8382, 0.2191, 0.8381, 0.2215, 0.8381, 0.2214, 0.8382, 0.2209, 0.8382, 0.2209, 0.8383, 0.2198, 0.8382, 0.2197, 0.8382, 0.2203, 0.8382, 0.2202, 0.8383, 0.2187, 0.8383, 0.2187, 0.8382, 0.2191, 0.8383, 0.2191, 0.8383, 0.2212, 0.8383, 0.2213, 0.8382, 0.2209, 0.8382, 0.2209, 0.8383, 0.2198, 0.8382, 0.2197, 0.8382, 0.2203, 0.8383, 0.2202, 0.8382, 0.2187, 0.8382, 0.2187, 0.8382, 0.2191, 0.8383, 0.2191, 0.8381, 0.2214, 0.8381, 0.2212, 0.8382, 0.2209, 0.8382, 0.2209, 0.8382, 0.2198, 0.8383, 0.2198, 0.8382, 0.2202, 0.8382, 0.2202, 0.8382, 0.2186, 0.8383, 0.2187, 0.8383, 0.2191, 0.8382, 0.2191, 0.8383, 0.2213, 0.8383, 0.2214, 0.8382, 0.221, 0.8382, 0.2209, 0.8382, 0.2198, 0.8383, 0.2198, 0.8383, 0.2202, 0.8382, 0.2202, 0.8382, 0.2187, 0.8382, 0.2187, 0.8383, 0.2191, 0.8382, 0.2191, 0.8381, 0.2212, 0.8382, 0.2212, 0.8382, 0.2209, 0.8382, 0.2209, 0.8382, 0.2198, 0.8382, 0.2198, 0.8382, 0.2202, 0.8382, 0.2202, 0.8382, 0.2187, 0.8382, 0.2186, 0.8382, 0.2191, 0.8382, 0.2191, 0.8383, 0.2214, 0.8382, 0.2215, 0.8382, 0.221, 0.8382, 0.221, 0.8382, 0.2198, 0.8382, 0.2198, 0.8382, 0.2202, 0.8382, 0.2202, 0.8382, 0.2187, 0.8382, 0.2187, 0.8382, 0.2191, 0.8382, 0.2191, 0.8382, 0.2215, 0.8381, 0.2215, 0.8382, 0.2209, 0.8382, 0.221, 0.8382, 0.2197, 0.8382, 0.2198, 0.8382, 0.2202, 0.8382, 0.2203, 0.8383, 0.2187, 0.8382, 0.2187, 0.8382, 0.2191, 0.8382, 0.2191, 0.9295, 0.2237, 0.9295, 0.2237, 0.9295, 0.2238, 0.9295, 0.2238, 0.9295, 0.2226, 0.9295, 0.2226, 0.9295, 0.2227, 0.9295, 0.2227, 0.9295, 0.2249, 0.9295, 0.2249, 0.9295, 0.2249, 0.9295, 0.225, 0.9296, 0.2253, 0.9296, 0.2255, 0.9296, 0.2254, 0.9296, 0.2253, 0.9295, 0.2243, 0.9295, 0.2243, 0.9295, 0.2243, 0.9295, 0.2243, 0.9295, 0.2243, 0.9295, 0.2243, 0.9295, 0.2243, 0.9295, 0.2243, 0.9295, 0.2231, 0.9295, 0.2231, 0.9295, 0.2231, 0.9295, 0.2231, 0.9295, 0.2226, 0.9295, 0.2227, 0.9295, 0.2227, 0.9295, 0.2227, 0.9295, 0.2249, 0.9295, 0.2249, 0.9295, 0.2249, 0.9295, 0.2249, 0.9296, 0.2255, 0.9294, 0.2256, 0.9294, 0.2255, 0.9296, 0.2254, 0.9295, 0.2237, 0.9295, 0.2237, 0.9295, 0.2238, 0.9295, 0.2238, 0.9295, 0.2249, 0.9295, 0.2249, 0.9295, 0.2249, 0.9295, 0.225, 0.9295, 0.2231, 0.9295, 0.2231, 0.9295, 0.2231, 0.9295, 0.2231, 0.9295, 0.2227, 0.9295, 0.2226, 0.9295, 0.2227, 0.9295, 0.2227, 0.9295, 0.2237, 0.9295, 0.2237, 0.9295, 0.2238, 0.9295, 0.2238, 0.9295, 0.2231, 0.9296, 0.2231, 0.9295, 0.2231, 0.9295, 0.2231, 0.9294, 0.2249, 0.9295, 0.2249, 0.9295, 0.225, 0.9294, 0.225, 0.9295, 0.2243, 0.9295, 0.2243, 0.9295, 0.2243, 0.9295, 0.2243, 0.9295, 0.2237, 0.9295, 0.2237, 0.9295, 0.2238, 0.9295, 0.2238, 0.9294, 0.2255, 0.9294, 0.2253, 0.9294, 0.2253, 0.9294, 0.2254, 0.9295, 0.2243, 0.9295, 0.2243, 0.9295, 0.2242, 0.9295, 0.2243, 0.9295, 0.2243, 0.9295, 0.2243, 0.9295, 0.2243, 0.9295, 0.2243, 0.9295, 0.2237, 0.9295, 0.2237, 0.9295, 0.2238, 0.9295, 0.2238, 0.9296, 0.2226, 0.9295, 0.2226, 0.9295, 0.2227, 0.9296, 0.2227, 0.07295, 0.6825, 0.1016, 0.6825, 0.1016, 0.7112, 0.07295, 0.7112, 0.07295, 0.6825, 0.1016, 0.6825, 0.1016, 0.7112, 0.07295, 0.7112, 0.07295, 0.6825, 0.1016, 0.6825, 0.1016, 0.7112, 0.07295, 0.7112, 0.07295, 0.6825, 0.1016, 0.6825, 0.1016, 0.7112, 0.07295, 0.7112, 0.07295, 0.6825, 0.1016, 0.6825, 0.1016, 0.7112, 0.07295, 0.6825, 0.1016, 0.6825, 0.1016, 0.7112, 0.07295, 0.6825, 0.1016, 0.6825, 0.1016, 0.7112, 0.07295, 0.6825, 0.1016, 0.6825, 0.1016, 0.7112, 0.07295, 0.6825, 0.1016, 0.6825, 0.1016, 0.7112, 0.07295, 0.7112, 0.07295, 0.6825, 0.1016, 0.6825, 0.1016, 0.7112, 0.07295, 0.7112, 0.07295, 0.6825, 0.1016, 0.6825, 0.1016, 0.7112, 0.07295, 0.7112, 0.07295, 0.6825, 0.1016, 0.6825, 0.1016, 0.7112, 0.07295, 0.7112, 0.07295, 0.6825, 0.1016, 0.6825, 0.1016, 0.7112, 0.07295, 0.7112, 0.07295, 0.6825, 0.1016, 0.6825, 0.1016, 0.7112, 0.07295, 0.7112, 0.07295, 0.6825, 0.1016, 0.6825, 0.1016, 0.7112, 0.07295, 0.7112, 0.07295, 0.6825, 0.1016, 0.6825, 0.1016, 0.7112, 0.07295, 0.7112, 0.07295, 0.6825, 0.1016, 0.6825, 0.1016, 0.7112, 0.07295, 0.6825, 0.1016, 0.6825, 0.1016, 0.7112, 0.07295, 0.6825, 0.1016, 0.6825, 0.1016, 0.7112, 0.07295, 0.6825, 0.1016, 0.6825, 0.1016, 0.7112, 0.8707, 0.0908, 0.8462, 0.09074, 0.8462, 0.09075, 0.8707, 0.09075, 0.8462, 0.09076, 0.8707, 0.0907, 0.8707, 0.09075, 0.8462, 0.09075, 0.8029, 0.1078, 0.8029, 0.1078, 0.83, 0.1078, 0.8273, 0.1078, 0.8028, 0.1078, 0.8029, 0.1078, 0.83, 0.1078, 0.8273, 0.1078, 0.8707, 0.0908, 0.8463, 0.09074, 0.8463, 0.09075, 0.8707, 0.09075, 0.8463, 0.09075, 0.8707, 0.0907, 0.8707, 0.09075, 0.8463, 0.09075, 0.8707, 0.0907, 0.8734, 0.09075, 0.8743, 0.09075, 0.8707, 0.09075, 0.7765, 0.1264, 0.7765, 0.1264, 0.8009, 0.1265, 0.8036, 0.1264, 0.7765, 0.1264, 0.7765, 0.1264, 0.8009, 0.1265, 0.8036, 0.1264, 0.8734, 0.09075, 0.8707, 0.0908, 0.8707, 0.09075, 0.8743, 0.09075, 0.8028, 0.1078, 0.8028, 0.1078, 0.8028, 0.1078, 0.8734, 0.09075, 0.8707, 0.0908, 0.8707, 0.09075, 0.8743, 0.09075, 0.8029, 0.1078, 0.8029, 0.1078, 0.8029, 0.1078, 0.8707, 0.0907, 0.8734, 0.09075, 0.8743, 0.09075, 0.8707, 0.09075])
me_cube_003.materials.append(mat_material_003)
me_cube_003.use_remesh_preserve_volume = False
me_cube_003.use_remesh_preserve_attributes = False
me_cube_003.use_mirror_vertex_groups = False
me_cube_003.update()
me_plane = bpy.data.meshes.new('Plane')
me_plane.from_pydata([(-1.0, -1.0, 0.0), (1.0, -1.0, 0.0), (1.825, 0.0, -6.23e-08), (-1.0, 0.9979, 1.073e-07), (1.0, 0.9979, -1.947e-07), (-1.0, -0.002068, 1.947e-07), (0.5446, -0.001034, 5.623e-08), (-1.0, -1.0, 0.03115), (1.0, -1.0, 0.03115), (1.825, 1.048e-09, 0.03115), (-1.0, 0.9979, 0.03115), (1.0, 0.9979, 0.03115), (-1.0, -0.002068, 0.03115), (-0.9043, -0.92, 0.09396), (0.9356, -0.92, 0.09396), (1.695, -8.277e-05, 0.09396), (-0.9043, 0.918, 0.09396), (0.9356, 0.918, 0.09396), (-0.9043, -0.001985, 0.09396), (0.5167, -0.001034, 0.1761)], [], [(4, 2, 6, 5, 3), (5, 6, 2, 1, 0), (9, 11, 17, 15), (10, 12, 18, 16), (1, 2, 9, 8), (0, 1, 8, 7), (3, 5, 12, 10), (2, 4, 11, 9), (5, 0, 7, 12), (4, 3, 10, 11), (17, 16, 18, 19, 15), (18, 13, 14, 15, 19), (12, 7, 13, 18), (11, 10, 16, 17), (8, 9, 15, 14), (7, 8, 14, 13)])
me_plane.materials.append(mat_material_002)
me_plane.use_remesh_preserve_volume = False
me_plane.use_remesh_preserve_attributes = False
me_plane.use_mirror_vertex_groups = False
me_plane.update()

# ---- objects
ob_cube = bpy.data.objects.new('Cube', me_cube_001)
ob_cube_002 = bpy.data.objects.new('Cube.002', me_cube_003)
ob_plane = bpy.data.objects.new('Plane', me_plane)

# ---- transforms, parenting, visibility, modifiers, constraints
ob_cube.location = (0.07363, -0.5555, 0.9446)
ob_cube.rotation_euler = (4.254e-08, 0.7719, 1.571)
ob_cube.scale = (0.3474, 0.09375, 0.09375)
ob_cube.lineart.crease_threshold = 0.0
ob_cube_002.location = (0.1201, 0.5854, 0.9446)
ob_cube_002.rotation_euler = (-2.013e-08, -0.7989, 1.571)
ob_cube_002.scale = (0.3474, 0.09375, 0.09375)
ob_cube_002.lineart.crease_threshold = 0.0
ob_plane.location = (-0.1937, -0.02994, 1.691)
ob_plane.rotation_euler = (-0.0, 1.571, 0.0)
ob_plane.lineart.crease_threshold = 0.0

# ---- collection membership
col_collection_1.objects.link(ob_cube)
col_collection_1.objects.link(ob_cube_002)
col_collection_1.objects.link(ob_plane)

# ---- scene / render settings (as saved in the file)
scene.frame_start = 1; scene.frame_end = 250; scene.frame_set(1)
scene.render.engine = 'BLENDER_EEVEE_NEXT'
scene.render.resolution_percentage = 50
scene.render.dither_intensity = 0.0
scene.cycles.use_denoising = False
scene.cycles.samples = 128
scene.cycles.sampling_pattern = 'TABULATED_SOBOL'
scene.cycles.use_adaptive_sampling = False
scene.cycles.use_light_tree = False
scene.cycles.blur_glossy = 0.0
scene.cycles.sample_clamp_indirect = 0.0
scene.view_settings.view_transform = 'Standard'
bpy.context.view_layer.update()

# ---- added for rendering (the .blend has no active camera and no usable light): camera, sun
cam_auto = bpy.data.cameras.new('AutoCamera')
cam_auto.lens = 50.0
cam_auto.sensor_width = 36.0
cam_auto.clip_end = 1000.0
ob_auto_camera = bpy.data.objects.new('AutoCamera', cam_auto)
scene.collection.objects.link(ob_auto_camera)
ob_auto_camera.location = (3.81977, -4.5543, 4.42798)
ob_auto_camera.rotation_euler = (1.09748, -7.21219e-08, 0.694738)
scene.camera = ob_auto_camera
light_auto_sun = bpy.data.lights.new('AutoSun', 'SUN')
light_auto_sun.energy = 3.0
light_auto_sun.angle = 0.0523599
ob_auto_sun = bpy.data.objects.new('AutoSun', light_auto_sun)
scene.collection.objects.link(ob_auto_sun)
ob_auto_sun.rotation_euler = (0.872665, 0.174533, 0.523599)
bpy.context.view_layer.update()
